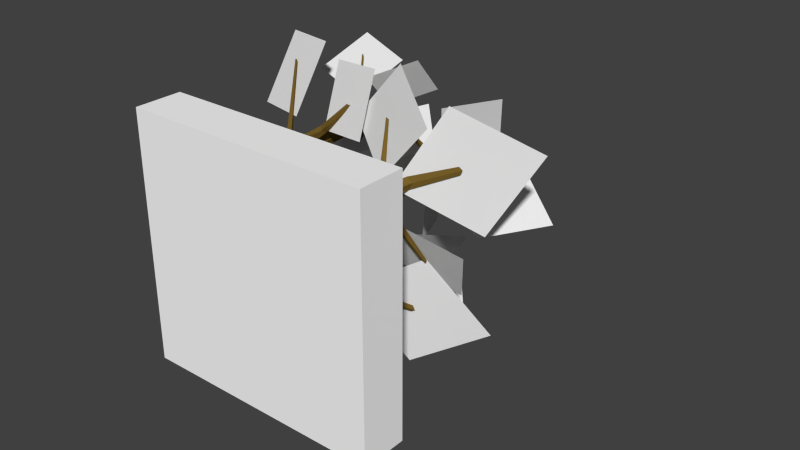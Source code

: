# Source: forest.blend  (saved by Blender 2.70.0; exported with 4.5.12 LTS)
import bpy
from mathutils import Matrix  # noqa: F401  (used for matrix-valued properties, if any)

bpy.ops.wm.read_factory_settings(use_empty=True)
scene = bpy.context.scene
scene.name = 'Scene'

# ---- collections
col_collection_1 = bpy.data.collections.new('Collection 1'); scene.collection.children.link(col_collection_1)

# ---- materials (node trees are filled in below, after node groups)
mat_shadow = bpy.data.materials.new('Shadow')
mat_shadow.alpha_threshold = 0.0
mat_shadow.use_transparent_shadow = False
mat_shadow.roughness = 0.5
mat_shadow.line_color = (0.0, 0.0, 0.0, 1.0)
mat_bark = bpy.data.materials.new('Bark')
mat_bark.alpha_threshold = 0.0
mat_bark.use_transparent_shadow = False
mat_bark.diffuse_color = (0.1845, 0.1147, 0.0233, 1.0)
mat_bark.roughness = 0.5
mat_bark.line_color = (0.0, 0.0, 0.0, 1.0)
mat_leaves = bpy.data.materials.new('Leaves')
mat_leaves.alpha_threshold = 0.0
mat_leaves.use_transparent_shadow = False
mat_leaves.roughness = 0.5
mat_leaves.line_color = (0.0, 0.0, 0.0, 1.0)
mat_material = bpy.data.materials.new('Material')
mat_material.alpha_threshold = 0.0
mat_material.use_transparent_shadow = False
mat_material.diffuse_color = (1.0, 1.0, 1.0, 1.0)
mat_material.roughness = 0.5
mat_material.line_color = (0.0, 0.0, 0.0, 1.0)

# ---- material node trees

# ---- world
world_world = bpy.data.worlds.new('World'); scene.world = world_world
world_world.color = (0.05088, 0.05088, 0.05088)
world_world.use_sun_shadow = False
world_world.sun_shadow_jitter_overblur = 0.0
world_world.cycles.sampling_method = 'MANUAL'
world_world.cycles.sample_map_resolution = 256

# ---- meshes
me_cylinder_001 = bpy.data.meshes.new('Cylinder.001')
me_cylinder_001.from_pydata([(-1.462, 0.7914, 0.8288), (0.1643, 0.1203, 0.77), (0.838, -1.5, 0.6283), (0.1643, -3.12, 0.4866), (-1.462, -3.791, 0.4278), (-3.088, -3.12, 0.4866), (-3.762, -1.5, 0.6283), (-3.088, 0.1203, 0.77), (1.089, -5.644, 0.2657), (2.391, -6.181, 0.2188), (2.929, -7.477, 0.1054), (2.391, -8.773, -0.008033), (1.089, -9.31, -0.055), (-0.2116, -8.773, -0.008033), (-0.7506, -7.477, 0.1054), (-0.2116, -6.181, 0.2188)], [], [(0, 1, 2, 3, 4, 5, 6, 7), (8, 9, 10, 11, 12, 13, 14, 15)])
me_cylinder_001.materials.append(mat_shadow)
me_cylinder_001.use_remesh_preserve_volume = False
me_cylinder_001.use_remesh_preserve_attributes = False
me_cylinder_001.use_mirror_vertex_groups = False
me_cylinder_001.update()
me_cylinder = bpy.data.meshes.new('Cylinder')
me_cylinder.from_pydata([(-0.8804, 0.3567, 0.7907), (0.7459, -0.3144, 0.732), (1.42, -1.935, 0.5903), (0.7459, -3.555, 0.4485), (-0.8804, -4.226, 0.3898), (-2.507, -3.555, 0.4485), (-3.18, -1.935, 0.5903), (-2.507, -0.3144, 0.732)], [], [(0, 1, 2, 3, 4, 5, 6, 7)])
me_cylinder.materials.append(mat_shadow)
me_cylinder.use_remesh_preserve_volume = False
me_cylinder.use_remesh_preserve_attributes = False
me_cylinder.use_mirror_vertex_groups = False
me_cylinder.update()
me_cube_005 = bpy.data.meshes.new('Cube.005')
me_cube_005.from_pydata([(-1.0, -1.0, 1.0), (-0.56, -0.5677, 1.44), (0.56, -0.5677, 1.44), (1.0, -1.0, 1.0), (-1.0, -1.0, 3.0), (-0.56, -0.5677, 2.56), (0.56, -0.5677, 2.56), (1.0, -1.0, 3.0), (-1.5, -1.0, 2.0), (-0.8, -0.5677, 2.0), (0.0, -0.5677, 2.8), (0.8, -0.5677, 2.0), (0.0, -0.5677, 1.2), (1.5, -1.0, 2.0), (0.0, -1.0, 3.5), (0.0, -1.0, 0.5), (-0.2352, 4.432, 1.765), (0.0, -1.0, 2.0), (-0.392, 1.432, 1.608), (0.392, 1.432, 1.608), (-0.392, 1.432, 2.392), (0.392, 1.432, 2.392), (-0.56, 1.432, 2.0), (0.0, 1.432, 2.56), (0.56, 1.432, 2.0), (0.0, 1.432, 1.44), (-0.6542, 5.405, 2.742), (0.2352, 4.432, 1.765), (-0.2352, 4.092, 2.235), (0.2352, 4.549, 2.235), (-0.336, 4.829, 2.0), (0.0, 4.829, 2.336), (0.336, 4.829, 2.0), (0.0, 4.432, 1.664), (0.0, 4.829, 2.0), (-0.6976, 5.578, 2.479), (-0.5041, 5.578, 2.723), (-0.5224, 5.724, 2.587), (0.4469, 5.368, 2.447), (0.3403, 5.476, 2.477), (0.4393, 5.432, 2.242), (0.2354, 5.432, 2.195), (-0.5855, 5.16, 1.351), (-0.6241, 5.16, 1.57), (-0.3109, 5.16, 1.376), (-0.3386, 5.16, 1.59), (0.773, 5.432, 1.297), (0.8242, 5.432, 1.549), (0.4893, 5.432, 1.333), (0.5474, 5.53, 1.588), (-2.232, 6.269, 0.156), (-2.249, 6.269, 0.2545), (-2.108, 6.269, 0.1672), (-2.12, 6.269, 0.2636), (-1.624, 5.836, 3.739), (-1.65, 5.874, 3.581), (-1.534, 5.874, 3.728), (-1.545, 5.93, 3.646), (1.579, 6.095, 3.231), (1.515, 6.121, 3.249), (1.575, 6.095, 3.108), (1.452, 6.095, 3.08), (1.841, 5.915, 0.1907), (1.871, 5.915, 0.3418), (1.67, 5.915, 0.2121), (1.705, 5.973, 0.3655), (0.4011, 5.1, 2.055), (-1.079, 7.093, 4.274), (-0.4281, 5.87, 2.565), (-2.881, 5.848, 4.479), (-2.23, 4.625, 2.77), (-0.8692, 5.196, 1.309), (-1.818, 7.393, 1.494), (-1.886, 4.938, -0.8496), (-2.835, 7.135, -0.6651), (0.2228, 5.257, 1.766), (2.173, 7.577, 1.225), (1.369, 4.545, -1.002), (3.319, 6.865, -1.543), (1.455, 7.441, 1.776), (2.896, 6.826, 3.753), (0.2741, 5.266, 2.265), (1.715, 4.651, 4.242), (-0.1176, 1.049, 1.601), (-1.401, 2.313, 2.114), (0.3148, 1.049, 2.033), (-0.5501, 0.6067, 2.033), (-0.1176, 1.201, 2.466), (-0.4265, 1.565, 1.725), (-0.4265, 1.565, 2.342), (0.1912, 1.565, 2.342), (0.1912, 1.049, 1.725), (-0.1176, 1.565, 2.033), (-1.199, 2.538, 1.832), (-1.246, 2.538, 2.235), (-1.138, 2.728, 2.093), (-0.1176, 2.266, 2.855), (-0.2432, 2.406, 2.785), (0.06375, 2.349, 2.66), (-0.08039, 2.349, 2.429), (-0.05917, 1.995, 0.8986), (-0.296, 1.995, 1.064), (0.1703, 1.995, 1.174), (-0.0519, 1.995, 1.345), (1.239, 2.349, 2.098), (1.055, 2.349, 2.376), (0.9456, 2.349, 1.87), (0.7639, 2.476, 2.158), (-0.4739, 3.437, -1.713), (-0.5805, 3.437, -1.638), (-0.3707, 3.437, -1.589), (-0.4707, 3.437, -1.512), (-3.209, 2.874, 2.139), (-3.088, 2.923, 1.97), (-3.116, 2.923, 2.212), (-3.051, 2.995, 2.127), (0.2026, 3.21, 4.616), (0.1273, 3.245, 4.574), (0.3115, 3.21, 4.499), (0.225, 3.21, 4.361), (3.238, 2.976, 2.062), (3.127, 2.976, 2.229), (3.061, 2.976, 1.925), (2.952, 3.052, 2.098), (0.2001, 1.917, 2.453), (-3.2, 2.305, 3.836), (-1.03, 2.676, 2.01), (-5.045, 3.131, 1.813), (-2.875, 3.502, -0.01324), (-1.868, 3.802, 4.929), (1.083, 3.981, 6.347), (-0.2601, 2.312, 2.49), (2.692, 2.491, 3.908), (-2.449, 3.687, -1.163), (-0.4103, 2.306, 0.7523), (-0.145, 4.298, -3.176), (1.894, 2.917, -1.26), (0.2734, 2.218, 2.098), (3.366, 3.245, 4.422), (3.126, 3.088, -0.5707), (6.219, 4.115, 1.753)], [(31, 66), (89, 124)], [(8, 9, 1, 0), (9, 5, 20, 22), (11, 13, 3, 2), (17, 8, 0, 15), (15, 12, 2, 3), (14, 10, 5, 4), (4, 5, 9, 8), (5, 10, 23, 20), (6, 11, 24, 21), (2, 12, 25, 19), (6, 7, 13, 11), (13, 17, 15, 3), (7, 14, 17, 13), (14, 4, 8, 17), (0, 1, 12, 15), (7, 6, 10, 14), (22, 20, 28, 30), (20, 23, 31, 28), (21, 24, 32, 29), (19, 25, 33, 27), (12, 1, 18, 25), (11, 2, 19, 24), (10, 6, 21, 23), (1, 9, 22, 18), (34, 32, 47, 49), (30, 34, 45, 43), (34, 30, 35, 37), (32, 34, 41, 40), (25, 18, 16, 33), (24, 19, 27, 32), (23, 21, 29, 31), (18, 22, 30, 16), (37, 35, 55, 57), (31, 34, 37, 36), (28, 31, 36, 26), (30, 28, 26, 35), (40, 41, 61, 60), (34, 31, 39, 41), (29, 32, 40, 38), (31, 29, 38, 39), (43, 45, 53, 51), (34, 33, 44, 45), (33, 16, 42, 44), (16, 30, 43, 42), (49, 47, 63, 65), (33, 34, 49, 48), (27, 33, 48, 46), (32, 27, 46, 47), (51, 53, 52, 50), (45, 44, 52, 53), (44, 42, 50, 52), (42, 43, 51, 50), (54, 56, 57, 55), (36, 37, 57, 56), (26, 36, 56, 54), (35, 26, 54, 55), (59, 58, 60, 61), (41, 39, 59, 61), (38, 40, 60, 58), (39, 38, 58, 59), (65, 63, 62, 64), (48, 49, 65, 64), (46, 48, 64, 62), (47, 46, 62, 63), (67, 68, 70, 69), (71, 72, 74, 73), (75, 76, 78, 77), (79, 80, 82, 81), (92, 90, 105, 107), (88, 92, 103, 101), (92, 88, 93, 95), (90, 92, 99, 98), (95, 93, 113, 115), (89, 92, 95, 94), (86, 89, 94, 84), (88, 86, 84, 93), (98, 99, 119, 118), (92, 89, 97, 99), (87, 90, 98, 96), (89, 87, 96, 97), (101, 103, 111, 109), (92, 91, 102, 103), (91, 83, 100, 102), (83, 88, 101, 100), (107, 105, 121, 123), (91, 92, 107, 106), (85, 91, 106, 104), (90, 85, 104, 105), (109, 111, 110, 108), (103, 102, 110, 111), (102, 100, 108, 110), (100, 101, 109, 108), (112, 114, 115, 113), (94, 95, 115, 114), (84, 94, 114, 112), (93, 84, 112, 113), (117, 116, 118, 119), (99, 97, 117, 119), (96, 98, 118, 116), (97, 96, 116, 117), (123, 121, 120, 122), (106, 107, 123, 122), (104, 106, 122, 120), (105, 104, 120, 121), (125, 126, 128, 127), (129, 130, 132, 131), (133, 134, 136, 135), (137, 138, 140, 139)])
me_cube_005.polygons.foreach_set('material_index', [0, 0, 0, 0, 0, 0, 0, 0, 0, 0, 0, 0, 0, 0, 0, 0, 0, 0, 0, 0, 0, 0, 0, 0, 0, 0, 0, 0, 0, 0, 0, 0, 0, 0, 0, 0, 0, 0, 0, 0, 0, 0, 0, 0, 0, 0, 0, 0, 0, 0, 0, 0, 0, 0, 0, 0, 0, 0, 0, 0, 0, 0, 0, 0, 1, 1, 1, 1, 0, 0, 0, 0, 0, 0, 0, 0, 0, 0, 0, 0, 0, 0, 0, 0, 0, 0, 0, 0, 0, 0, 0, 0, 0, 0, 0, 0, 0, 0, 0, 0, 0, 0, 0, 0, 1, 1, 1, 1])
me_cube_005.materials.append(mat_bark)
me_cube_005.materials.append(mat_leaves)
me_cube_005.use_remesh_preserve_volume = False
me_cube_005.use_remesh_preserve_attributes = False
me_cube_005.use_mirror_vertex_groups = False
me_cube_005.update()
me_cube_004 = bpy.data.meshes.new('Cube.004')
me_cube_004.from_pydata([(-1.0, -1.0, 1.0), (-0.56, -0.5677, 1.44), (0.56, -0.5677, 1.44), (1.0, -1.0, 1.0), (-1.0, -1.0, 3.0), (-0.56, -0.5677, 2.56), (0.56, -0.5677, 2.56), (1.0, -1.0, 3.0), (-1.5, -1.0, 2.0), (-0.8, -0.5677, 2.0), (0.0, -0.5677, 2.8), (0.8, -0.5677, 2.0), (0.0, -0.5677, 1.2), (1.5, -1.0, 2.0), (0.0, -1.0, 3.5), (0.0, -1.0, 0.5), (-0.2352, 4.432, 1.765), (0.0, -1.0, 2.0), (-0.392, 1.432, 1.608), (0.392, 1.432, 1.608), (-0.392, 1.432, 2.392), (0.392, 1.432, 2.392), (-0.56, 1.432, 2.0), (0.0, 1.432, 2.56), (0.56, 1.432, 2.0), (0.0, 1.432, 1.44), (-0.6542, 5.405, 2.742), (0.2352, 4.432, 1.765), (-0.2352, 4.092, 2.235), (0.2352, 4.549, 2.235), (-0.336, 4.829, 2.0), (0.0, 4.829, 2.336), (0.336, 4.829, 2.0), (0.0, 4.432, 1.664), (0.0, 4.829, 2.0), (-0.6976, 5.578, 2.479), (-0.5041, 5.578, 2.723), (-0.5224, 5.724, 2.587), (0.4469, 5.368, 2.447), (0.3403, 5.476, 2.477), (0.4393, 5.432, 2.242), (0.2354, 5.432, 2.195), (-0.5855, 5.16, 1.351), (-0.6241, 5.16, 1.57), (-0.3109, 5.16, 1.376), (-0.3386, 5.16, 1.59), (0.773, 5.432, 1.297), (0.8242, 5.432, 1.549), (0.4893, 5.432, 1.333), (0.5474, 5.53, 1.588), (-2.232, 6.269, 0.156), (-2.249, 6.269, 0.2545), (-2.108, 6.269, 0.1672), (-2.12, 6.269, 0.2636), (-1.624, 5.836, 3.739), (-1.65, 5.874, 3.581), (-1.534, 5.874, 3.728), (-1.545, 5.93, 3.646), (1.579, 6.095, 3.231), (1.515, 6.121, 3.249), (1.575, 6.095, 3.108), (1.452, 6.095, 3.08), (1.841, 5.915, 0.1907), (1.871, 5.915, 0.3418), (1.67, 5.915, 0.2121), (1.705, 5.973, 0.3655), (0.4011, 5.1, 2.055), (-1.079, 7.093, 4.274), (-0.4281, 5.87, 2.565), (-2.881, 5.848, 4.479), (-2.23, 4.625, 2.77), (-0.8692, 5.196, 1.309), (-1.818, 7.393, 1.494), (-1.886, 4.938, -0.8496), (-2.835, 7.135, -0.6651), (0.2228, 5.257, 1.766), (2.173, 7.577, 1.225), (1.369, 4.545, -1.002), (3.319, 6.865, -1.543), (1.455, 7.441, 1.776), (2.896, 6.826, 3.753), (0.2741, 5.266, 2.265), (1.715, 4.651, 4.242), (-0.1176, 1.049, 1.601), (-1.401, 2.313, 2.114), (0.3148, 1.049, 2.033), (-0.5501, 0.6067, 2.033), (-0.1176, 1.201, 2.466), (-0.4265, 1.565, 1.725), (-0.4265, 1.565, 2.342), (0.1912, 1.565, 2.342), (0.1912, 1.049, 1.725), (-0.1176, 1.565, 2.033), (-1.199, 2.538, 1.832), (-1.246, 2.538, 2.235), (-1.138, 2.728, 2.093), (-0.1176, 2.266, 2.855), (-0.2432, 2.406, 2.785), (0.06375, 2.349, 2.66), (-0.08039, 2.349, 2.429), (-0.05917, 1.995, 0.8986), (-0.296, 1.995, 1.064), (0.1703, 1.995, 1.174), (-0.0519, 1.995, 1.345), (1.239, 2.349, 2.098), (1.055, 2.349, 2.376), (0.9456, 2.349, 1.87), (0.7639, 2.476, 2.158), (-0.4739, 3.437, -1.713), (-0.5805, 3.437, -1.638), (-0.3707, 3.437, -1.589), (-0.4707, 3.437, -1.512), (-3.209, 2.874, 2.139), (-3.088, 2.923, 1.97), (-3.116, 2.923, 2.212), (-3.051, 2.995, 2.127), (0.2026, 3.21, 4.616), (0.1273, 3.245, 4.574), (0.3115, 3.21, 4.499), (0.225, 3.21, 4.361), (3.238, 2.976, 2.062), (3.127, 2.976, 2.229), (3.061, 2.976, 1.925), (2.952, 3.052, 2.098), (0.2001, 1.917, 2.453), (-3.2, 2.305, 3.836), (-1.03, 2.676, 2.01), (-5.045, 3.131, 1.813), (-2.875, 3.502, -0.01324), (-1.868, 3.802, 4.929), (1.083, 3.981, 6.347), (-0.2601, 2.312, 2.49), (2.692, 2.491, 3.908), (-2.449, 3.687, -1.163), (-0.4103, 2.306, 0.7523), (-0.145, 4.298, -3.176), (1.894, 2.917, -1.26), (0.2734, 2.218, 2.098), (3.366, 3.245, 4.422), (3.126, 3.088, -0.5707), (6.219, 4.115, 1.753)], [(31, 66), (89, 124)], [(8, 9, 1, 0), (9, 5, 20, 22), (11, 13, 3, 2), (17, 8, 0, 15), (15, 12, 2, 3), (14, 10, 5, 4), (4, 5, 9, 8), (5, 10, 23, 20), (6, 11, 24, 21), (2, 12, 25, 19), (6, 7, 13, 11), (13, 17, 15, 3), (7, 14, 17, 13), (14, 4, 8, 17), (0, 1, 12, 15), (7, 6, 10, 14), (22, 20, 28, 30), (20, 23, 31, 28), (21, 24, 32, 29), (19, 25, 33, 27), (12, 1, 18, 25), (11, 2, 19, 24), (10, 6, 21, 23), (1, 9, 22, 18), (34, 32, 47, 49), (30, 34, 45, 43), (34, 30, 35, 37), (32, 34, 41, 40), (25, 18, 16, 33), (24, 19, 27, 32), (23, 21, 29, 31), (18, 22, 30, 16), (37, 35, 55, 57), (31, 34, 37, 36), (28, 31, 36, 26), (30, 28, 26, 35), (40, 41, 61, 60), (34, 31, 39, 41), (29, 32, 40, 38), (31, 29, 38, 39), (43, 45, 53, 51), (34, 33, 44, 45), (33, 16, 42, 44), (16, 30, 43, 42), (49, 47, 63, 65), (33, 34, 49, 48), (27, 33, 48, 46), (32, 27, 46, 47), (51, 53, 52, 50), (45, 44, 52, 53), (44, 42, 50, 52), (42, 43, 51, 50), (54, 56, 57, 55), (36, 37, 57, 56), (26, 36, 56, 54), (35, 26, 54, 55), (59, 58, 60, 61), (41, 39, 59, 61), (38, 40, 60, 58), (39, 38, 58, 59), (65, 63, 62, 64), (48, 49, 65, 64), (46, 48, 64, 62), (47, 46, 62, 63), (67, 68, 70, 69), (71, 72, 74, 73), (75, 76, 78, 77), (79, 80, 82, 81), (92, 90, 105, 107), (88, 92, 103, 101), (92, 88, 93, 95), (90, 92, 99, 98), (95, 93, 113, 115), (89, 92, 95, 94), (86, 89, 94, 84), (88, 86, 84, 93), (98, 99, 119, 118), (92, 89, 97, 99), (87, 90, 98, 96), (89, 87, 96, 97), (101, 103, 111, 109), (92, 91, 102, 103), (91, 83, 100, 102), (83, 88, 101, 100), (107, 105, 121, 123), (91, 92, 107, 106), (85, 91, 106, 104), (90, 85, 104, 105), (109, 111, 110, 108), (103, 102, 110, 111), (102, 100, 108, 110), (100, 101, 109, 108), (112, 114, 115, 113), (94, 95, 115, 114), (84, 94, 114, 112), (93, 84, 112, 113), (117, 116, 118, 119), (99, 97, 117, 119), (96, 98, 118, 116), (97, 96, 116, 117), (123, 121, 120, 122), (106, 107, 123, 122), (104, 106, 122, 120), (105, 104, 120, 121), (125, 126, 128, 127), (129, 130, 132, 131), (133, 134, 136, 135), (137, 138, 140, 139)])
me_cube_004.polygons.foreach_set('material_index', [0, 0, 0, 0, 0, 0, 0, 0, 0, 0, 0, 0, 0, 0, 0, 0, 0, 0, 0, 0, 0, 0, 0, 0, 0, 0, 0, 0, 0, 0, 0, 0, 0, 0, 0, 0, 0, 0, 0, 0, 0, 0, 0, 0, 0, 0, 0, 0, 0, 0, 0, 0, 0, 0, 0, 0, 0, 0, 0, 0, 0, 0, 0, 0, 1, 1, 1, 1, 0, 0, 0, 0, 0, 0, 0, 0, 0, 0, 0, 0, 0, 0, 0, 0, 0, 0, 0, 0, 0, 0, 0, 0, 0, 0, 0, 0, 0, 0, 0, 0, 0, 0, 0, 0, 1, 1, 1, 1])
me_cube_004.materials.append(mat_bark)
me_cube_004.materials.append(mat_leaves)
me_cube_004.use_remesh_preserve_volume = False
me_cube_004.use_remesh_preserve_attributes = False
me_cube_004.use_mirror_vertex_groups = False
me_cube_004.update()
me_cube_002 = bpy.data.meshes.new('Cube.002')
me_cube_002.from_pydata([(-1.0, -1.0, 1.0), (-0.56, -0.5677, 1.44), (0.56, -0.5677, 1.44), (1.0, -1.0, 1.0), (-1.0, -1.0, 3.0), (-0.56, -0.5677, 2.56), (0.56, -0.5677, 2.56), (1.0, -1.0, 3.0), (-1.5, -1.0, 2.0), (-0.8, -0.5677, 2.0), (0.0, -0.5677, 2.8), (0.8, -0.5677, 2.0), (0.0, -0.5677, 1.2), (1.5, -1.0, 2.0), (0.0, -1.0, 3.5), (0.0, -1.0, 0.5), (-0.2352, 4.432, 1.765), (0.0, -1.0, 2.0), (-0.392, 1.432, 1.608), (0.392, 1.432, 1.608), (-0.392, 1.432, 2.392), (0.392, 1.432, 2.392), (-0.56, 1.432, 2.0), (0.0, 1.432, 2.56), (0.56, 1.432, 2.0), (0.0, 1.432, 1.44), (-0.6542, 5.405, 2.742), (0.2352, 4.432, 1.765), (-0.2352, 4.092, 2.235), (0.2352, 4.549, 2.235), (-0.336, 4.829, 2.0), (0.0, 4.829, 2.336), (0.336, 4.829, 2.0), (0.0, 4.432, 1.664), (0.0, 4.829, 2.0), (-0.6976, 5.578, 2.479), (-0.5041, 5.578, 2.723), (-0.5224, 5.724, 2.587), (0.4469, 5.368, 2.447), (0.3403, 5.476, 2.477), (0.4393, 5.432, 2.242), (0.2354, 5.432, 2.195), (-0.5855, 5.16, 1.351), (-0.6241, 5.16, 1.57), (-0.3109, 5.16, 1.376), (-0.3386, 5.16, 1.59), (0.773, 5.432, 1.297), (0.8242, 5.432, 1.549), (0.4893, 5.432, 1.333), (0.5474, 5.53, 1.588), (-2.232, 6.269, 0.156), (-2.249, 6.269, 0.2545), (-2.108, 6.269, 0.1672), (-2.12, 6.269, 0.2636), (-1.624, 5.836, 3.739), (-1.65, 5.874, 3.581), (-1.534, 5.874, 3.728), (-1.545, 5.93, 3.646), (1.579, 6.095, 3.231), (1.515, 6.121, 3.249), (1.575, 6.095, 3.108), (1.452, 6.095, 3.08), (1.841, 5.915, 0.1907), (1.871, 5.915, 0.3418), (1.67, 5.915, 0.2121), (1.705, 5.973, 0.3655), (0.4011, 5.1, 2.055), (-1.079, 7.093, 4.274), (-0.4281, 5.87, 2.565), (-2.881, 5.848, 4.479), (-2.23, 4.625, 2.77), (-0.8692, 5.196, 1.309), (-1.818, 7.393, 1.494), (-1.886, 4.938, -0.8496), (-2.835, 7.135, -0.6651), (0.2228, 5.257, 1.766), (2.173, 7.577, 1.225), (1.369, 4.545, -1.002), (3.319, 6.865, -1.543), (1.455, 7.441, 1.776), (2.896, 6.826, 3.753), (0.2741, 5.266, 2.265), (1.715, 4.651, 4.242), (-0.2944, 1.049, 1.74), (-0.8391, 2.313, 3.011), (0.3171, 1.049, 1.74), (-0.2944, 0.6067, 2.352), (0.3171, 1.201, 2.352), (-0.4255, 1.565, 2.046), (0.01134, 1.565, 2.483), (0.4481, 1.565, 2.046), (0.01134, 1.049, 1.609), (0.01134, 1.565, 2.046), (-0.8956, 2.538, 2.668), (-0.6441, 2.538, 2.987), (-0.6677, 2.728, 2.81), (0.5923, 2.266, 2.627), (0.4538, 2.406, 2.666), (0.5825, 2.349, 2.361), (0.3174, 2.349, 2.299), (-0.7498, 1.995, 1.202), (-0.8, 1.995, 1.487), (-0.3928, 1.995, 1.235), (-0.4288, 1.995, 1.513), (1.016, 2.349, 1.132), (1.083, 2.349, 1.46), (0.6474, 2.349, 1.179), (0.723, 2.476, 1.511), (-2.89, 3.437, -0.3511), (-2.912, 3.437, -0.223), (-2.729, 3.437, -0.3365), (-2.745, 3.437, -0.2113), (-2.1, 2.874, 4.307), (-2.134, 2.923, 4.101), (-1.983, 2.923, 4.292), (-1.997, 2.995, 4.186), (2.064, 3.21, 3.646), (1.981, 3.245, 3.669), (2.058, 3.21, 3.486), (1.899, 3.21, 3.449), (2.404, 2.976, -0.306), (2.444, 2.976, -0.1096), (2.183, 2.976, -0.2782), (2.228, 3.052, -0.07876), (0.5328, 1.917, 2.118), (-0.8931, 2.305, 5.5), (-0.6507, 2.676, 2.675), (-3.628, 3.131, 5.374), (-3.386, 3.502, 2.549), (0.8206, 3.802, 5.331), (3.911, 3.981, 4.247), (0.2332, 2.312, 2.469), (3.323, 2.491, 1.385), (-3.897, 3.687, 1.435), (-1.101, 2.306, 1.347), (-3.691, 4.298, -1.618), (-0.8953, 2.917, -1.706), (0.3338, 2.218, 1.815), (4.164, 3.245, 1.271), (0.4637, 3.088, -2.089), (4.294, 4.115, -2.633)], [(31, 66), (89, 124)], [(8, 9, 1, 0), (9, 5, 20, 22), (11, 13, 3, 2), (17, 8, 0, 15), (15, 12, 2, 3), (14, 10, 5, 4), (4, 5, 9, 8), (5, 10, 23, 20), (6, 11, 24, 21), (2, 12, 25, 19), (6, 7, 13, 11), (13, 17, 15, 3), (7, 14, 17, 13), (14, 4, 8, 17), (0, 1, 12, 15), (7, 6, 10, 14), (22, 20, 28, 30), (20, 23, 31, 28), (21, 24, 32, 29), (19, 25, 33, 27), (12, 1, 18, 25), (11, 2, 19, 24), (10, 6, 21, 23), (1, 9, 22, 18), (34, 32, 47, 49), (30, 34, 45, 43), (34, 30, 35, 37), (32, 34, 41, 40), (25, 18, 16, 33), (24, 19, 27, 32), (23, 21, 29, 31), (18, 22, 30, 16), (37, 35, 55, 57), (31, 34, 37, 36), (28, 31, 36, 26), (30, 28, 26, 35), (40, 41, 61, 60), (34, 31, 39, 41), (29, 32, 40, 38), (31, 29, 38, 39), (43, 45, 53, 51), (34, 33, 44, 45), (33, 16, 42, 44), (16, 30, 43, 42), (49, 47, 63, 65), (33, 34, 49, 48), (27, 33, 48, 46), (32, 27, 46, 47), (51, 53, 52, 50), (45, 44, 52, 53), (44, 42, 50, 52), (42, 43, 51, 50), (54, 56, 57, 55), (36, 37, 57, 56), (26, 36, 56, 54), (35, 26, 54, 55), (59, 58, 60, 61), (41, 39, 59, 61), (38, 40, 60, 58), (39, 38, 58, 59), (65, 63, 62, 64), (48, 49, 65, 64), (46, 48, 64, 62), (47, 46, 62, 63), (67, 68, 70, 69), (71, 72, 74, 73), (75, 76, 78, 77), (79, 80, 82, 81), (92, 90, 105, 107), (88, 92, 103, 101), (92, 88, 93, 95), (90, 92, 99, 98), (95, 93, 113, 115), (89, 92, 95, 94), (86, 89, 94, 84), (88, 86, 84, 93), (98, 99, 119, 118), (92, 89, 97, 99), (87, 90, 98, 96), (89, 87, 96, 97), (101, 103, 111, 109), (92, 91, 102, 103), (91, 83, 100, 102), (83, 88, 101, 100), (107, 105, 121, 123), (91, 92, 107, 106), (85, 91, 106, 104), (90, 85, 104, 105), (109, 111, 110, 108), (103, 102, 110, 111), (102, 100, 108, 110), (100, 101, 109, 108), (112, 114, 115, 113), (94, 95, 115, 114), (84, 94, 114, 112), (93, 84, 112, 113), (117, 116, 118, 119), (99, 97, 117, 119), (96, 98, 118, 116), (97, 96, 116, 117), (123, 121, 120, 122), (106, 107, 123, 122), (104, 106, 122, 120), (105, 104, 120, 121), (125, 126, 128, 127), (129, 130, 132, 131), (133, 134, 136, 135), (137, 138, 140, 139)])
me_cube_002.polygons.foreach_set('material_index', [2, 2, 2, 2, 2, 2, 2, 2, 2, 2, 2, 2, 2, 2, 2, 2, 2, 2, 2, 2, 2, 2, 2, 2, 2, 2, 2, 2, 2, 2, 2, 2, 2, 2, 2, 2, 2, 2, 2, 2, 2, 2, 2, 2, 2, 2, 2, 2, 2, 2, 2, 2, 2, 2, 2, 2, 2, 2, 2, 2, 2, 2, 2, 2, 1, 1, 1, 1, 2, 2, 2, 2, 2, 2, 2, 2, 2, 2, 2, 2, 2, 2, 2, 2, 2, 2, 2, 2, 2, 2, 2, 2, 2, 2, 2, 2, 2, 2, 2, 2, 2, 2, 2, 2, 1, 1, 1, 1])
me_cube_002.materials.append(mat_material)
me_cube_002.materials.append(mat_leaves)
me_cube_002.materials.append(mat_bark)
me_cube_002.use_remesh_preserve_volume = False
me_cube_002.use_remesh_preserve_attributes = False
me_cube_002.use_mirror_vertex_groups = False
me_cube_002.update()
me_cube = bpy.data.meshes.new('Cube')
me_cube.from_pydata([(1.0, 1.0, -1.0), (1.0, -1.0, -1.0), (-1.0, -1.0, -1.0), (-1.0, 1.0, -1.0), (1.0, 1.0, 1.0), (1.0, -1.0, 1.0), (-1.0, -1.0, 1.0), (-1.0, 1.0, 1.0)], [], [(0, 1, 2, 3), (4, 7, 6, 5), (0, 4, 5, 1), (1, 5, 6, 2), (2, 6, 7, 3), (4, 0, 3, 7)])
_uv = me_cube.uv_layers.new(name='UVMap')
_uv.uv.foreach_set('vector', [0.5, 0.75, 0.2501, 0.75, 0.2501, 1.0, 0.5, 1.0, 0.5, 1.0, 0.2501, 1.0, 0.2501, 0.7501, 0.5, 0.7501, 0.5, 0.8, 0.5, 0.95, 0.2501, 0.95, 0.2501, 0.8, 0.25, 0.8, 0.25, 0.95, 0.5001, 0.95, 0.5001, 0.8, 0.2501, 0.8, 0.2501, 0.95, 0.5, 0.95, 0.5, 0.8, 0.5, 0.8, 0.5, 0.95, 0.2501, 0.95, 0.2501, 0.8])
me_cube.materials.append(mat_material)
me_cube.use_remesh_preserve_volume = False
me_cube.use_remesh_preserve_attributes = False
me_cube.use_mirror_vertex_groups = False
me_cube.update()

# ---- objects
ob_cylinder_001 = bpy.data.objects.new('Cylinder.001', me_cylinder_001)
ob_cylinder = bpy.data.objects.new('Cylinder', me_cylinder)
ob_cube_002 = bpy.data.objects.new('Cube.002', me_cube_005)
ob_cube_001 = bpy.data.objects.new('Cube.001', me_cube_004)
ob_cube_003 = bpy.data.objects.new('Cube.003', me_cube_002)
ob_cube = bpy.data.objects.new('Cube', me_cube)

# ---- transforms, parenting, visibility, modifiers, constraints
ob_cylinder_001.location = (-1.04, 0.9723, 6.101)
ob_cylinder_001.rotation_euler = (1.484, 0.0, 0.0)
ob_cylinder_001.lineart.crease_threshold = 0.0
ob_cylinder.location = (3.96, 0.9723, 6.101)
ob_cylinder.rotation_euler = (1.484, 0.0, 0.0)
ob_cylinder.lineart.crease_threshold = 0.0
ob_cube_002.location = (3.969, 0.9874, 2.152)
ob_cube_002.rotation_euler = (0.0, -0.4363, 0.0)
ob_cube_002.scale = (1.134, 1.134, 1.134)
ob_cube_002.lineart.crease_threshold = 0.0
ob_cube_001.location = (-0.03115, 0.9874, -3.848)
ob_cube_001.rotation_euler = (0.0, 0.08727, 0.0)
ob_cube_001.scale = (1.134, 1.134, 1.134)
ob_cube_001.lineart.crease_threshold = 0.0
ob_cube_003.location = (-4.531, 0.9874, 4.552)
ob_cube_003.rotation_euler = (0.0, -4.712, 0.0)
ob_cube_003.scale = (1.11, 1.474, 0.9366)
ob_cube_003.lineart.crease_threshold = 0.0
ob_cube.location = (0.1185, -0.9868, 1.018)
ob_cube.rotation_euler = (-1.571, 0.0, 0.0)
ob_cube.scale = (-6.417, -6.417, 1.213)
ob_cube.lock_rotations_4d = False
ob_cube.empty_display_type = 'ARROWS'
ob_cube.lineart.crease_threshold = 0.0

# ---- collection membership
col_collection_1.objects.link(ob_cylinder_001)
col_collection_1.objects.link(ob_cylinder)
col_collection_1.objects.link(ob_cube_002)
col_collection_1.objects.link(ob_cube_001)
col_collection_1.objects.link(ob_cube_003)
col_collection_1.objects.link(ob_cube)

# ---- scene / render settings (as saved in the file)
scene.frame_start = 1; scene.frame_end = 250; scene.frame_set(1)
scene.render.engine = 'BLENDER_EEVEE_NEXT'
scene.render.resolution_percentage = 50
scene.render.dither_intensity = 0.0
scene.cycles.use_denoising = False
scene.cycles.samples = 10
scene.cycles.sampling_pattern = 'TABULATED_SOBOL'
scene.cycles.light_sampling_threshold = 0.0
scene.cycles.use_adaptive_sampling = False
scene.cycles.use_light_tree = False
scene.cycles.blur_glossy = 0.0
scene.cycles.volume_bounces = 1
scene.cycles.pixel_filter_type = 'GAUSSIAN'
scene.cycles.sample_clamp_indirect = 0.0
scene.view_settings.view_transform = 'Standard'
bpy.context.view_layer.update()

# ---- added for rendering (the .blend has no active camera and no usable light): camera, sun
cam_auto = bpy.data.cameras.new('AutoCamera')
cam_auto.lens = 50.0
cam_auto.sensor_width = 36.0
cam_auto.clip_end = 1000.0
ob_auto_camera = bpy.data.objects.new('AutoCamera', cam_auto)
scene.collection.objects.link(ob_auto_camera)
ob_auto_camera.location = (30.9736, -29.2584, 24.6278)
ob_auto_camera.rotation_euler = (1.09748, -7.21219e-08, 0.694738)
scene.camera = ob_auto_camera
light_auto_sun = bpy.data.lights.new('AutoSun', 'SUN')
light_auto_sun.energy = 3.0
light_auto_sun.angle = 0.0523599
ob_auto_sun = bpy.data.objects.new('AutoSun', light_auto_sun)
scene.collection.objects.link(ob_auto_sun)
ob_auto_sun.rotation_euler = (0.872665, 0.174533, 0.523599)
bpy.context.view_layer.update()
